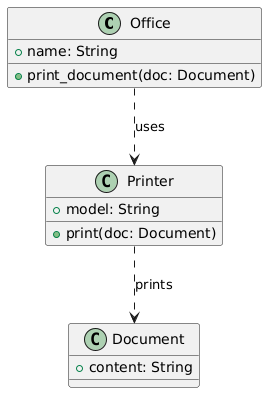

The diagram above was rendered by PlantUML. Its source (embedded in the PNG):
@startuml
class Office {
    +name: String
    +print_document(doc: Document)
}

class Printer {
    +model: String
    +print(doc: Document)
}

class Document {
    +content: String
}

Office ..> Printer : uses
Printer ..> Document : prints
@enduml